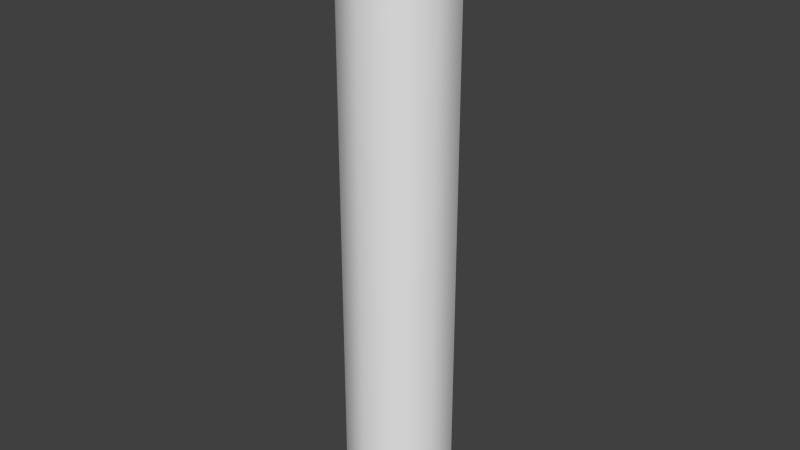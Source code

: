 # Source: gfx_fireworkTubeBlueSparks_a.blend  (saved by Blender 2.72.0; exported with 4.5.12 LTS)
import bpy
from mathutils import Matrix  # noqa: F401  (used for matrix-valued properties, if any)

bpy.ops.wm.read_factory_settings(use_empty=True)
scene = bpy.context.scene
scene.name = 'Scene'

# ---- collections
col_collection_1 = bpy.data.collections.new('Collection 1'); scene.collection.children.link(col_collection_1)

# ---- world
world_world = bpy.data.worlds.new('World'); scene.world = world_world
world_world.color = (0.05088, 0.05088, 0.05088)
world_world.use_sun_shadow = False
world_world.sun_shadow_jitter_overblur = 0.0
world_world.cycles.sampling_method = 'MANUAL'
world_world.cycles.sample_map_resolution = 256

# ---- meshes
me_circle_002 = bpy.data.meshes.new('Circle.002')
me_circle_002.from_pydata([(0.0, 2.968e-09, -0.05015), (0.03629, -0.02636, -0.02243), (-0.01386, -0.04266, -0.02243), (-0.04486, 2.968e-09, -0.02243), (-0.01386, 0.04266, -0.02243), (0.03629, 0.02636, -0.02243), (0.01386, -0.04266, 0.02243), (-0.03629, -0.02636, 0.02243), (-0.03629, 0.02636, 0.02243), (0.01386, 0.04266, 0.02243), (0.04486, 2.968e-09, 0.02243), (0.0, 2.968e-09, 0.05015)], [], [(0, 1, 2), (1, 0, 5), (0, 2, 3), (0, 3, 4), (0, 4, 5), (1, 5, 10), (2, 1, 6), (3, 2, 7), (4, 3, 8), (5, 4, 9), (1, 10, 6), (2, 6, 7), (3, 7, 8), (4, 8, 9), (5, 9, 10), (6, 10, 11), (7, 6, 11), (8, 7, 11), (9, 8, 11), (10, 9, 11)])
me_circle_002.polygons.foreach_set('use_smooth', [True] * 20)
_uv = me_circle_002.uv_layers.new(name='UVMap')
_uv.uv.foreach_set('vector', [0.5383, 0.4343, 0.7313, 0.2442, 0.7313, 0.4977, 0.7313, 0.2442, 0.5383, 0.4343, 0.5053, 0.1267, 0.8155, 1.0, 0.7886, 0.7489, 1.0, 0.9041, 0.02692, 0.4977, 0.2114, 0.5936, 0.0, 0.7488, 0.5383, 0.4343, 0.3657, 0.3076, 0.5053, 0.1267, 0.7313, 0.2442, 0.5053, 0.1267, 0.678, 0.0, 0.3926, 0.4977, 0.5771, 0.5936, 0.3657, 0.7489, 1.0, 0.9041, 0.7886, 0.7489, 1.0, 0.5936, 0.0, 0.7488, 0.2114, 0.5936, 0.2114, 0.9041, 0.7886, 0.9041, 0.604, 1.0, 0.5771, 0.7488, 0.5771, 0.5936, 0.5771, 0.9041, 0.3657, 0.7489, 0.7886, 0.7489, 0.8155, 0.4977, 1.0, 0.5936, 0.3123, 0.0, 0.3657, 0.2442, 0.1397, 0.1267, 0.0, 0.7488, 0.2114, 0.9041, 0.02692, 1.0, 0.7886, 0.9041, 0.5771, 0.7488, 0.7886, 0.5936, 0.3657, 0.7489, 0.5771, 0.9041, 0.3926, 1.0, 0.3657, 0.2442, 0.3657, 0.4977, 0.1726, 0.4343, 0.1397, 0.1267, 0.3657, 0.2442, 0.1726, 0.4343, 0.0, 0.3076, 0.1397, 0.1267, 0.1726, 0.4343, 0.7886, 0.5936, 0.5771, 0.7488, 0.604, 0.4977])
me_circle_002.use_remesh_preserve_volume = False
me_circle_002.use_remesh_preserve_attributes = False
me_circle_002.use_mirror_vertex_groups = False
me_circle_002.update()
me_circle_001 = bpy.data.meshes.new('Circle.001')
me_circle_001.from_pydata([(0.0, 3.559e-09, -0.08358), (0.06048, -0.04394, -0.03738), (-0.0231, -0.0711, -0.03738), (-0.07476, 3.559e-09, -0.03738), (-0.0231, 0.0711, -0.03738), (0.06048, 0.04394, -0.03738), (0.0231, -0.0711, 0.03738), (-0.06048, -0.04394, 0.03738), (-0.06048, 0.04394, 0.03738), (0.0231, 0.0711, 0.03738), (0.07476, 3.559e-09, 0.03738), (0.0, 3.559e-09, 0.08358)], [], [(0, 1, 2), (1, 0, 5), (0, 2, 3), (0, 3, 4), (0, 4, 5), (1, 5, 10), (2, 1, 6), (3, 2, 7), (4, 3, 8), (5, 4, 9), (1, 10, 6), (2, 6, 7), (3, 7, 8), (4, 8, 9), (5, 9, 10), (6, 10, 11), (7, 6, 11), (8, 7, 11), (9, 8, 11), (10, 9, 11)])
me_circle_001.polygons.foreach_set('use_smooth', [True] * 20)
_uv = me_circle_001.uv_layers.new(name='UVMap')
_uv.uv.foreach_set('vector', [0.5383, 0.4343, 0.7313, 0.2442, 0.7313, 0.4977, 0.7313, 0.2442, 0.5383, 0.4343, 0.5053, 0.1267, 0.8155, 1.0, 0.7886, 0.7489, 1.0, 0.9041, 0.02692, 0.4977, 0.2114, 0.5936, 0.0, 0.7488, 0.5383, 0.4343, 0.3657, 0.3076, 0.5053, 0.1267, 0.7313, 0.2442, 0.5053, 0.1267, 0.678, 0.0, 0.3926, 0.4977, 0.5771, 0.5936, 0.3657, 0.7489, 1.0, 0.9041, 0.7886, 0.7489, 1.0, 0.5936, 0.0, 0.7488, 0.2114, 0.5936, 0.2114, 0.9041, 0.7886, 0.9041, 0.604, 1.0, 0.5771, 0.7488, 0.5771, 0.5936, 0.5771, 0.9041, 0.3657, 0.7489, 0.7886, 0.7489, 0.8155, 0.4977, 1.0, 0.5936, 0.3123, 0.0, 0.3657, 0.2442, 0.1397, 0.1267, 0.0, 0.7488, 0.2114, 0.9041, 0.02692, 1.0, 0.7886, 0.9041, 0.5771, 0.7488, 0.7886, 0.5936, 0.3657, 0.7489, 0.5771, 0.9041, 0.3926, 1.0, 0.3657, 0.2442, 0.3657, 0.4977, 0.1726, 0.4343, 0.1397, 0.1267, 0.3657, 0.2442, 0.1726, 0.4343, 0.0, 0.3076, 0.1397, 0.1267, 0.1726, 0.4343, 0.7886, 0.5936, 0.5771, 0.7488, 0.604, 0.4977])
me_circle_001.use_remesh_preserve_volume = False
me_circle_001.use_remesh_preserve_attributes = False
me_circle_001.use_mirror_vertex_groups = False
me_circle_001.update()
me_circle = bpy.data.meshes.new('Circle')
me_circle.from_pydata([(-2.44e-08, 0.1812, 2.0), (-0.1065, 0.1466, 2.0), (-0.1724, 0.056, 2.0), (-0.1724, -0.056, 2.0), (-0.1065, -0.1466, 2.0), (-8.558e-09, -0.1812, 2.0), (0.1065, -0.1466, 2.0), (0.1724, -0.056, 2.0), (0.1724, 0.056, 2.0), (0.1065, 0.1466, 2.0), (-2.44e-08, 0.1812, 0.0), (-0.1065, 0.1466, 0.0), (-0.1724, 0.056, 0.0), (-0.1724, -0.056, 0.0), (-0.1065, -0.1466, 0.0), (-8.558e-09, -0.1812, 0.0), (0.1065, -0.1466, 0.0), (0.1724, -0.056, 0.0), (0.1724, 0.056, 0.0), (0.1065, 0.1466, 0.0), (-2.384e-08, 1.49e-08, 0.0), (-2.418e-08, 0.1087, 2.0), (-0.06391, 0.08797, 2.0), (-0.1034, 0.0336, 2.0), (-0.1034, -0.0336, 2.0), (-0.06391, -0.08797, 2.0), (-1.467e-08, -0.1087, 2.0), (0.06391, -0.08797, 2.0), (0.1034, -0.0336, 2.0), (0.1034, 0.0336, 2.0), (0.06391, 0.08797, 2.0), (-2.418e-08, 0.1087, 1.613), (-0.06391, 0.08797, 1.613), (-0.1034, 0.0336, 1.613), (-0.1034, -0.0336, 1.613), (-0.06391, -0.08797, 1.613), (-1.467e-08, -0.1087, 1.613), (0.06391, -0.08797, 1.613), (0.1034, -0.0336, 1.613), (0.1034, 0.0336, 1.613), (0.06391, 0.08797, 1.613), (-2.757e-08, 1.49e-08, 1.613), (-2.453e-08, 0.1866, 1.999), (-0.1097, 0.151, 1.999), (-0.1775, 0.05767, 1.999), (-0.1775, -0.05767, 1.999), (-0.1097, -0.151, 1.999), (-8.218e-09, -0.1866, 1.999), (0.1097, -0.151, 1.999), (0.1775, -0.05767, 1.999), (0.1775, 0.05767, 1.999), (0.1097, 0.151, 1.999), (-2.453e-08, 0.1866, 1.938), (-0.1097, 0.151, 1.938), (-0.1775, 0.05767, 1.938), (-0.1775, -0.05767, 1.938), (-0.1097, -0.151, 1.938), (-8.218e-09, -0.1866, 1.938), (0.1097, -0.151, 1.938), (0.1775, -0.05767, 1.938), (0.1775, 0.05767, 1.938), (0.1097, 0.151, 1.938), (-2.453e-08, 0.1866, 0.07307), (-0.1097, 0.151, 0.07307), (-0.1775, 0.05767, 0.07307), (-0.1775, -0.05767, 0.07307), (-0.1097, -0.151, 0.07307), (-8.218e-09, -0.1866, 0.07307), (0.1097, -0.151, 0.07307), (0.1775, -0.05767, 0.07307), (0.1775, 0.05767, 0.07307), (0.1097, 0.151, 0.07307), (-2.453e-08, 0.1866, 0.0121), (-0.1097, 0.151, 0.0121), (-0.1775, 0.05767, 0.0121), (-0.1775, -0.05767, 0.0121), (-0.1097, -0.151, 0.0121), (-8.218e-09, -0.1866, 0.0121), (0.1097, -0.151, 0.0121), (0.1775, -0.05767, 0.0121), (0.1775, 0.05767, 0.0121), (0.1097, 0.151, 0.0121)], [], [(9, 19, 10, 0), (8, 18, 19, 9), (7, 17, 18, 8), (6, 16, 17, 7), (5, 15, 16, 6), (4, 14, 15, 5), (3, 13, 14, 4), (2, 12, 13, 3), (1, 11, 12, 2), (0, 10, 11, 1), (10, 19, 20), (19, 18, 20), (18, 17, 20), (17, 16, 20), (16, 15, 20), (15, 14, 20), (14, 13, 20), (13, 12, 20), (12, 11, 20), (11, 10, 20), (9, 0, 21, 30), (8, 9, 30, 29), (7, 8, 29, 28), (6, 7, 28, 27), (5, 6, 27, 26), (4, 5, 26, 25), (3, 4, 25, 24), (2, 3, 24, 23), (1, 2, 23, 22), (0, 1, 22, 21), (30, 21, 31, 40), (29, 30, 40, 39), (28, 29, 39, 38), (27, 28, 38, 37), (26, 27, 37, 36), (25, 26, 36, 35), (24, 25, 35, 34), (23, 24, 34, 33), (22, 23, 33, 32), (21, 22, 32, 31), (40, 31, 41), (39, 40, 41), (38, 39, 41), (37, 38, 41), (36, 37, 41), (35, 36, 41), (34, 35, 41), (33, 34, 41), (32, 33, 41), (31, 32, 41), (51, 61, 52, 42), (50, 60, 61, 51), (49, 59, 60, 50), (48, 58, 59, 49), (47, 57, 58, 48), (46, 56, 57, 47), (45, 55, 56, 46), (44, 54, 55, 45), (43, 53, 54, 44), (42, 52, 53, 43), (71, 81, 72, 62), (70, 80, 81, 71), (69, 79, 80, 70), (68, 78, 79, 69), (67, 77, 78, 68), (66, 76, 77, 67), (65, 75, 76, 66), (64, 74, 75, 65), (63, 73, 74, 64), (62, 72, 73, 63)])
me_circle.polygons.foreach_set('use_smooth', [True] * 70)
_uv = me_circle.uv_layers.new(name='UVMap')
_uv.uv.foreach_set('vector', [2.129, 1.905, -1.125, -1.349, -1.07, -1.404, 2.184, 1.85, 2.074, 1.961, -1.181, -1.293, -1.125, -1.349, 2.129, 1.905, 2.018, 2.016, -1.236, -1.238, -1.181, -1.293, 2.074, 1.961, 1.963, 2.072, -1.292, -1.183, -1.236, -1.238, 2.018, 2.016, 1.907, 2.127, -1.347, -1.127, -1.292, -1.183, 1.963, 2.072, 1.852, 2.183, -1.403, -1.072, -1.347, -1.127, 1.907, 2.127, 1.796, 2.238, -1.458, -1.016, -1.403, -1.072, 1.852, 2.183, 1.741, 2.294, -1.513, -0.9609, -1.458, -1.016, 1.796, 2.238, 1.686, 2.349, -1.569, -0.9055, -1.513, -0.9609, 1.741, 2.294, 1.63, 2.404, -1.624, -0.8501, -1.569, -0.9055, 1.686, 2.349, 0.677, 0.2881, 0.6492, 0.3738, 0.5312, 0.2881, 0.6492, 0.3738, 0.5763, 0.4267, 0.5312, 0.2881, 0.5763, 0.4267, 0.4862, 0.4267, 0.5312, 0.2881, 0.4862, 0.4267, 0.4133, 0.3737, 0.5312, 0.2881, 0.4133, 0.3737, 0.3855, 0.288, 0.5312, 0.2881, 0.3855, 0.288, 0.4133, 0.2024, 0.5312, 0.2881, 0.4133, 0.2024, 0.4862, 0.1494, 0.5312, 0.2881, 0.4862, 0.1494, 0.5763, 0.1495, 0.5312, 0.2881, 0.5763, 0.1495, 0.6492, 0.2024, 0.5312, 0.2881, 0.6492, 0.2024, 0.677, 0.2881, 0.5312, 0.2881, 0.4843, 0.3914, 0.378, 0.3572, 0.421, 0.3005, 0.4857, 0.3204, 0.5903, 0.3568, 0.4843, 0.3914, 0.4857, 0.3204, 0.5498, 0.2985, 0.6557, 0.2666, 0.5903, 0.3568, 0.5498, 0.2985, 0.5887, 0.2432, 0.6557, 0.1552, 0.6557, 0.2666, 0.5887, 0.2432, 0.5877, 0.1756, 0.5903, 0.06505, 0.6557, 0.1552, 0.5877, 0.1756, 0.5472, 0.1214, 0.4843, 0.03044, 0.5903, 0.06505, 0.5472, 0.1214, 0.4826, 0.1014, 0.3782, 0.06466, 0.4843, 0.03044, 0.4826, 0.1014, 0.4185, 0.1232, 0.3123, 0.1549, 0.3782, 0.06466, 0.4185, 0.1232, 0.3794, 0.1785, 0.312, 0.2668, 0.3123, 0.1549, 0.3794, 0.1785, 0.3803, 0.2463, 0.378, 0.3572, 0.312, 0.2668, 0.3803, 0.2463, 0.421, 0.3005, 0.4857, 0.3204, 0.421, 0.3005, 0.4854, 0.2126, 0.4862, 0.2116, 0.5498, 0.2985, 0.4857, 0.3204, 0.4862, 0.2116, 0.4862, 0.2103, 0.5887, 0.2432, 0.5498, 0.2985, 0.4862, 0.2103, 0.4855, 0.2092, 0.5877, 0.1756, 0.5887, 0.2432, 0.4855, 0.2092, 0.4843, 0.2087, 0.5472, 0.1214, 0.5877, 0.1756, 0.4843, 0.2087, 0.483, 0.2091, 0.4826, 0.1014, 0.5472, 0.1214, 0.483, 0.2091, 0.4821, 0.2102, 0.4185, 0.1232, 0.4826, 0.1014, 0.4821, 0.2102, 0.4821, 0.2115, 0.3794, 0.1785, 0.4185, 0.1232, 0.4821, 0.2115, 0.4828, 0.2126, 0.3803, 0.2463, 0.3794, 0.1785, 0.4828, 0.2126, 0.4841, 0.213, 0.421, 0.3005, 0.3803, 0.2463, 0.4841, 0.213, 0.4854, 0.2126, 0.4862, 0.2116, 0.4854, 0.2126, 0.4842, 0.2109, 0.4862, 0.2103, 0.4862, 0.2116, 0.4842, 0.2109, 0.4855, 0.2092, 0.4862, 0.2103, 0.4842, 0.2109, 0.4843, 0.2087, 0.4855, 0.2092, 0.4842, 0.2109, 0.483, 0.2091, 0.4843, 0.2087, 0.4842, 0.2109, 0.4821, 0.2102, 0.483, 0.2091, 0.4842, 0.2109, 0.4821, 0.2115, 0.4821, 0.2102, 0.4842, 0.2109, 0.4828, 0.2126, 0.4821, 0.2115, 0.4842, 0.2109, 0.4841, 0.213, 0.4828, 0.2126, 0.4842, 0.2109, 0.4854, 0.2126, 0.4841, 0.213, 0.4842, 0.2109, 0.0, 0.0, 0.0, 0.0, 0.0, 0.0, 0.0, 0.0, 0.0, 0.0, 0.0, 0.0, 0.0, 0.0, 0.0, 0.0, 0.0, 0.0, 0.0, 0.0, 0.0, 0.0, 0.0, 0.0, 0.0, 0.0, 0.0, 0.0, 0.0, 0.0, 0.0, 0.0, 0.0, 0.0, 0.0, 0.0, 0.0, 0.0, 0.0, 0.0, 0.0, 0.0, 0.0, 0.0, 0.0, 0.0, 0.0, 0.0, 0.0, 0.0, 0.0, 0.0, 0.0, 0.0, 0.0, 0.0, 0.0, 0.0, 0.0, 0.0, 0.0, 0.0, 0.0, 0.0, 0.0, 0.0, 0.0, 0.0, 0.0, 0.0, 0.0, 0.0, 0.0, 0.0, 0.0, 0.0, 0.0, 0.0, 0.0, 0.0, 0.0, 0.0, 0.0, 0.0, 0.0, 0.0, 0.0, 0.0, 0.0, 0.0, 0.0, 0.0, 0.0, 0.0, 0.0, 0.0, 0.0, 0.0, 0.0, 0.0, 0.0, 0.0, 0.0, 0.0, 0.0, 0.0, 0.0, 0.0, 0.0, 0.0, 0.0, 0.0, 0.0, 0.0, 0.0, 0.0, 0.0, 0.0, 0.0, 0.0, 0.0, 0.0, 0.0, 0.0, 0.0, 0.0, 0.0, 0.0, 0.0, 0.0, 0.0, 0.0, 0.0, 0.0, 0.0, 0.0, 0.0, 0.0, 0.0, 0.0, 0.0, 0.0, 0.0, 0.0, 0.0, 0.0, 0.0, 0.0, 0.0, 0.0, 0.0, 0.0, 0.0, 0.0, 0.0, 0.0, 0.0, 0.0, 0.0, 0.0])
_ca = me_circle.color_attributes.new('Col', 'BYTE_COLOR', 'CORNER')
_ca.data.foreach_set('color', [1.0, 1.0, 1.0, 1.0, 1.0, 1.0, 1.0, 1.0, 1.0, 1.0, 1.0, 1.0, 1.0, 1.0, 1.0, 1.0, 1.0, 1.0, 1.0, 1.0, 1.0, 1.0, 1.0, 1.0, 1.0, 1.0, 1.0, 1.0, 1.0, 1.0, 1.0, 1.0, 1.0, 1.0, 1.0, 1.0, 1.0, 1.0, 1.0, 1.0, 1.0, 1.0, 1.0, 1.0, 1.0, 1.0, 1.0, 1.0, 1.0, 1.0, 1.0, 1.0, 1.0, 1.0, 1.0, 1.0, 1.0, 1.0, 1.0, 1.0, 1.0, 1.0, 1.0, 1.0, 1.0, 1.0, 1.0, 1.0, 1.0, 1.0, 1.0, 1.0, 1.0, 1.0, 1.0, 1.0, 1.0, 1.0, 1.0, 1.0, 1.0, 1.0, 1.0, 1.0, 1.0, 1.0, 1.0, 1.0, 1.0, 1.0, 1.0, 1.0, 1.0, 1.0, 1.0, 1.0, 1.0, 1.0, 1.0, 1.0, 1.0, 1.0, 1.0, 1.0, 1.0, 1.0, 1.0, 1.0, 1.0, 1.0, 1.0, 1.0, 1.0, 1.0, 1.0, 1.0, 1.0, 1.0, 1.0, 1.0, 1.0, 1.0, 1.0, 1.0, 1.0, 1.0, 1.0, 1.0, 1.0, 1.0, 1.0, 1.0, 1.0, 1.0, 1.0, 1.0, 1.0, 1.0, 1.0, 1.0, 1.0, 1.0, 1.0, 1.0, 1.0, 1.0, 1.0, 1.0, 1.0, 1.0, 1.0, 1.0, 1.0, 1.0, 1.0, 1.0, 1.0, 1.0, 1.0, 1.0, 1.0, 1.0, 1.0, 1.0, 1.0, 1.0, 1.0, 1.0, 1.0, 1.0, 1.0, 1.0, 1.0, 1.0, 1.0, 1.0, 1.0, 1.0, 1.0, 1.0, 1.0, 1.0, 1.0, 1.0, 1.0, 1.0, 1.0, 1.0, 1.0, 1.0, 1.0, 1.0, 1.0, 1.0, 1.0, 1.0, 1.0, 1.0, 1.0, 1.0, 1.0, 1.0, 1.0, 1.0, 1.0, 1.0, 1.0, 1.0, 1.0, 1.0, 1.0, 1.0, 1.0, 1.0, 1.0, 1.0, 1.0, 1.0, 1.0, 1.0, 1.0, 1.0, 1.0, 1.0, 1.0, 1.0, 1.0, 1.0, 1.0, 1.0, 1.0, 1.0, 1.0, 1.0, 1.0, 1.0, 1.0, 1.0, 1.0, 1.0, 1.0, 1.0, 1.0, 1.0, 1.0, 1.0, 1.0, 1.0, 1.0, 1.0, 1.0, 1.0, 1.0, 1.0, 1.0, 1.0, 1.0, 1.0, 1.0, 1.0, 1.0, 1.0, 1.0, 1.0, 1.0, 1.0, 1.0, 1.0, 1.0, 1.0, 1.0, 1.0, 1.0, 1.0, 1.0, 1.0, 1.0, 1.0, 1.0, 1.0, 1.0, 1.0, 1.0, 1.0, 1.0, 1.0, 1.0, 1.0, 0.159, 0.159, 0.159, 1.0, 0.159, 0.159, 0.159, 1.0, 1.0, 1.0, 1.0, 1.0, 1.0, 1.0, 1.0, 1.0, 0.159, 0.159, 0.159, 1.0, 0.159, 0.159, 0.159, 1.0, 1.0, 1.0, 1.0, 1.0, 1.0, 1.0, 1.0, 1.0, 0.159, 0.159, 0.159, 1.0, 0.159, 0.159, 0.159, 1.0, 1.0, 1.0, 1.0, 1.0, 1.0, 1.0, 1.0, 1.0, 0.159, 0.159, 0.159, 1.0, 0.159, 0.159, 0.159, 1.0, 1.0, 1.0, 1.0, 1.0, 1.0, 1.0, 1.0, 1.0, 0.159, 0.159, 0.159, 1.0, 0.159, 0.159, 0.159, 1.0, 1.0, 1.0, 1.0, 1.0, 1.0, 1.0, 1.0, 1.0, 0.159, 0.159, 0.159, 1.0, 0.159, 0.159, 0.159, 1.0, 1.0, 1.0, 1.0, 1.0, 1.0, 1.0, 1.0, 1.0, 0.159, 0.159, 0.159, 1.0, 0.159, 0.159, 0.159, 1.0, 1.0, 1.0, 1.0, 1.0, 1.0, 1.0, 1.0, 1.0, 0.159, 0.159, 0.159, 1.0, 0.159, 0.159, 0.159, 1.0, 1.0, 1.0, 1.0, 1.0, 1.0, 1.0, 1.0, 1.0, 0.159, 0.159, 0.159, 1.0, 0.162, 0.162, 0.162, 1.0, 1.0, 1.0, 1.0, 1.0, 1.0, 1.0, 1.0, 1.0, 0.162, 0.162, 0.162, 1.0, 0.159, 0.159, 0.159, 1.0, 0.159, 0.159, 0.159, 1.0, 0.159, 0.159, 0.159, 1.0, 0.09759, 0.09759, 0.09759, 1.0, 0.09759, 0.09759, 0.09759, 1.0, 0.159, 0.159, 0.159, 1.0, 0.159, 0.159, 0.159, 1.0, 0.09759, 0.09759, 0.09759, 1.0, 0.09759, 0.09759, 0.09759, 1.0, 0.159, 0.159, 0.159, 1.0, 0.159, 0.159, 0.159, 1.0, 0.09759, 0.09759, 0.09759, 1.0, 0.09759, 0.09759, 0.09759, 1.0, 0.159, 0.159, 0.159, 1.0, 0.159, 0.159, 0.159, 1.0, 0.09759, 0.09759, 0.09759, 1.0, 0.09759, 0.09759, 0.09759, 1.0, 0.159, 0.159, 0.159, 1.0, 0.159, 0.159, 0.159, 1.0, 0.09759, 0.09759, 0.09759, 1.0, 0.09759, 0.09759, 0.09759, 1.0, 0.159, 0.159, 0.159, 1.0, 0.159, 0.159, 0.159, 1.0, 0.09759, 0.09759, 0.09759, 1.0, 0.1119, 0.1119, 0.1119, 1.0, 0.159, 0.159, 0.159, 1.0, 0.159, 0.159, 0.159, 1.0, 0.1119, 0.1119, 0.1119, 1.0, 0.0999, 0.0999, 0.0999, 1.0, 0.159, 0.159, 0.159, 1.0, 0.159, 0.159, 0.159, 1.0, 0.0999, 0.0999, 0.0999, 1.0, 0.1845, 0.1845, 0.1845, 1.0, 0.162, 0.162, 0.162, 1.0, 0.159, 0.159, 0.159, 1.0, 0.1845, 0.1845, 0.1845, 1.0, 0.09759, 0.09759, 0.09759, 1.0, 0.159, 0.159, 0.159, 1.0, 0.162, 0.162, 0.162, 1.0, 0.09759, 0.09759, 0.09759, 1.0, 0.09759, 0.09759, 0.09759, 1.0, 0.09759, 0.09759, 0.09759, 1.0, 0.09759, 0.09759, 0.09759, 1.0, 0.01298, 0.01298, 0.01298, 1.0, 0.09759, 0.09759, 0.09759, 1.0, 0.09759, 0.09759, 0.09759, 1.0, 0.01298, 0.01298, 0.01298, 1.0, 0.09759, 0.09759, 0.09759, 1.0, 0.09759, 0.09759, 0.09759, 1.0, 0.01298, 0.01298, 0.01298, 1.0, 0.09759, 0.09759, 0.09759, 1.0, 0.09759, 0.09759, 0.09759, 1.0, 0.01298, 0.01298, 0.01298, 1.0, 0.09759, 0.09759, 0.09759, 1.0, 0.09759, 0.09759, 0.09759, 1.0, 0.01298, 0.01298, 0.01298, 1.0, 0.1119, 0.1119, 0.1119, 1.0, 0.09759, 0.09759, 0.09759, 1.0, 0.01298, 0.01298, 0.01298, 1.0, 0.0999, 0.0999, 0.0999, 1.0, 0.1119, 0.1119, 0.1119, 1.0, 0.01298, 0.01298, 0.01298, 1.0, 0.1845, 0.1845, 0.1845, 1.0, 0.0999, 0.0999, 0.0999, 1.0, 0.01298, 0.01298, 0.01298, 1.0, 0.09759, 0.09759, 0.09759, 1.0, 0.1845, 0.1845, 0.1845, 1.0, 0.01298, 0.01298, 0.01298, 1.0, 0.09759, 0.09759, 0.09759, 1.0, 0.09759, 0.09759, 0.09759, 1.0, 0.01298, 0.01298, 0.01298, 1.0, 0.0, 0.5149, 1.0, 1.0, 0.0, 0.5149, 1.0, 1.0, 0.0, 0.5149, 1.0, 1.0, 0.0, 0.5149, 1.0, 1.0, 0.0, 0.5149, 1.0, 1.0, 0.0, 0.5149, 1.0, 1.0, 0.0, 0.5149, 1.0, 1.0, 0.0, 0.5149, 1.0, 1.0, 0.0, 0.5149, 1.0, 1.0, 0.0, 0.5149, 1.0, 1.0, 0.0, 0.5149, 1.0, 1.0, 0.0, 0.5149, 1.0, 1.0, 0.0, 0.5149, 1.0, 1.0, 0.0, 0.5149, 1.0, 1.0, 0.0, 0.5149, 1.0, 1.0, 0.0, 0.5149, 1.0, 1.0, 0.0, 0.5149, 1.0, 1.0, 0.0, 0.5149, 1.0, 1.0, 0.0, 0.5149, 1.0, 1.0, 0.0, 0.5149, 1.0, 1.0, 0.0, 0.5149, 1.0, 1.0, 0.0, 0.5149, 1.0, 1.0, 0.0, 0.5149, 1.0, 1.0, 0.0, 0.5149, 1.0, 1.0, 0.0, 0.5149, 1.0, 1.0, 0.0, 0.5149, 1.0, 1.0, 0.0, 0.5149, 1.0, 1.0, 0.0, 0.5149, 1.0, 1.0, 0.0, 0.5149, 1.0, 1.0, 0.0, 0.5149, 1.0, 1.0, 0.0, 0.5149, 1.0, 1.0, 0.0, 0.5149, 1.0, 1.0, 0.0, 0.5149, 1.0, 1.0, 0.0, 0.5149, 1.0, 1.0, 0.0, 0.5149, 1.0, 1.0, 0.0, 0.5149, 1.0, 1.0, 0.0, 0.5149, 1.0, 1.0, 0.0, 0.5149, 1.0, 1.0, 0.0, 0.5149, 1.0, 1.0, 0.0, 0.5149, 1.0, 1.0, 0.0, 0.5149, 1.0, 1.0, 0.0, 0.5149, 1.0, 1.0, 0.0, 0.5149, 1.0, 1.0, 0.0, 0.5149, 1.0, 1.0, 0.0, 0.5149, 1.0, 1.0, 0.0, 0.5149, 1.0, 1.0, 0.0, 0.5149, 1.0, 1.0, 0.0, 0.5149, 1.0, 1.0, 0.0, 0.5149, 1.0, 1.0, 0.0, 0.5149, 1.0, 1.0, 0.0, 0.5149, 1.0, 1.0, 0.0, 0.5149, 1.0, 1.0, 0.0, 0.5149, 1.0, 1.0, 0.0, 0.5149, 1.0, 1.0, 0.0, 0.5149, 1.0, 1.0, 0.0, 0.5149, 1.0, 1.0, 0.0, 0.5149, 1.0, 1.0, 0.0, 0.5149, 1.0, 1.0, 0.0, 0.5149, 1.0, 1.0, 0.0, 0.5149, 1.0, 1.0, 0.0, 0.5149, 1.0, 1.0, 0.0, 0.5149, 1.0, 1.0, 0.0, 0.5149, 1.0, 1.0, 0.0, 0.5149, 1.0, 1.0, 0.0, 0.5149, 1.0, 1.0, 0.0, 0.5149, 1.0, 1.0, 0.0, 0.5149, 1.0, 1.0, 0.0, 0.5149, 1.0, 1.0, 0.0, 0.5149, 1.0, 1.0, 0.0, 0.5149, 1.0, 1.0, 0.0, 0.5149, 1.0, 1.0, 0.0, 0.5149, 1.0, 1.0, 0.0, 0.5149, 1.0, 1.0, 0.0, 0.5149, 1.0, 1.0, 0.0, 0.5149, 1.0, 1.0, 0.0, 0.5149, 1.0, 1.0, 0.0, 0.5149, 1.0, 1.0, 0.0, 0.5149, 1.0, 1.0, 0.0, 0.5149, 1.0, 1.0, 0.0, 0.5149, 1.0, 1.0])
me_circle.use_remesh_preserve_volume = False
me_circle.use_remesh_preserve_attributes = False
me_circle.use_mirror_vertex_groups = False
me_circle.use_paint_bone_selection = False
me_circle.use_paint_mask = True
me_circle.update()

# ---- objects
ob_empty_002 = bpy.data.objects.new('Empty.002', None)
ob_empty_001 = bpy.data.objects.new('Empty.001', None)
ob_gfx_fireworktube_a_flame_2 = bpy.data.objects.new('gfx_fireworkTube_a_flame_2', me_circle_002)
ob_circle = bpy.data.objects.new('Circle', me_circle_001)
ob_empty = bpy.data.objects.new('Empty', None)
ob_gfx_fireworktubebluesparks_a_main = bpy.data.objects.new('gfx_fireworkTubeBlueSparks_a_main', me_circle)

# ---- transforms, parenting, visibility, modifiers, constraints
ob_empty_002.location = (0.0, 0.0, 1.868)
ob_empty_002.scale = (1.352, 1.352, 1.352)
ob_empty_002.empty_image_offset = (0.0, 0.0)
ob_empty_002.lineart.crease_threshold = 0.0
ob_empty_001.location = (0.0, 0.0, 1.764)
ob_empty_001.empty_image_offset = (0.0, 0.0)
ob_empty_001.lineart.crease_threshold = 0.0
ob_gfx_fireworktube_a_flame_2.location = (-2.757e-08, 1.49e-08, 1.601)
ob_gfx_fireworktube_a_flame_2.lineart.crease_threshold = 0.0
ob_circle.location = (-2.757e-08, 1.49e-08, 1.601)
ob_circle.lineart.crease_threshold = 0.0
ob_empty.location = (0.0, 0.0, 2.0)
ob_empty.empty_image_offset = (0.0, 0.0)
ob_empty.lineart.crease_threshold = 0.0
ob_gfx_fireworktubebluesparks_a_main.location = (0.0, 0.0, 0.0)
ob_gfx_fireworktubebluesparks_a_main.lineart.crease_threshold = 0.0
_m = ob_gfx_fireworktubebluesparks_a_main.modifiers.new('EdgeSplit', 'EDGE_SPLIT')
_m.split_angle = 1.396

# ---- collection membership
col_collection_1.objects.link(ob_empty_002)
col_collection_1.objects.link(ob_empty_001)
col_collection_1.objects.link(ob_gfx_fireworktube_a_flame_2)
col_collection_1.objects.link(ob_circle)
col_collection_1.objects.link(ob_empty)
col_collection_1.objects.link(ob_gfx_fireworktubebluesparks_a_main)

# ---- scene / render settings (as saved in the file)
scene.frame_start = 1; scene.frame_end = 250; scene.frame_set(1)
scene.render.engine = 'BLENDER_EEVEE_NEXT'
scene.render.resolution_percentage = 50
scene.render.dither_intensity = 0.0
scene.cycles.use_denoising = False
scene.cycles.samples = 10
scene.cycles.sampling_pattern = 'TABULATED_SOBOL'
scene.cycles.light_sampling_threshold = 0.0
scene.cycles.use_adaptive_sampling = False
scene.cycles.use_light_tree = False
scene.cycles.blur_glossy = 0.0
scene.cycles.pixel_filter_type = 'GAUSSIAN'
scene.cycles.sample_clamp_indirect = 0.0
scene.view_settings.view_transform = 'Standard'
bpy.context.view_layer.update()

# ---- added for rendering (the .blend has no active camera and no usable light): camera, sun
cam_auto = bpy.data.cameras.new('AutoCamera')
cam_auto.lens = 50.0
cam_auto.sensor_width = 36.0
cam_auto.clip_end = 1000.0
ob_auto_camera = bpy.data.objects.new('AutoCamera', cam_auto)
scene.collection.objects.link(ob_auto_camera)
ob_auto_camera.location = (1.91084, -2.293, 2.52867)
ob_auto_camera.rotation_euler = (1.09748, -7.21219e-08, 0.694738)
scene.camera = ob_auto_camera
light_auto_sun = bpy.data.lights.new('AutoSun', 'SUN')
light_auto_sun.energy = 3.0
light_auto_sun.angle = 0.0523599
ob_auto_sun = bpy.data.objects.new('AutoSun', light_auto_sun)
scene.collection.objects.link(ob_auto_sun)
ob_auto_sun.rotation_euler = (0.872665, 0.174533, 0.523599)
bpy.context.view_layer.update()
